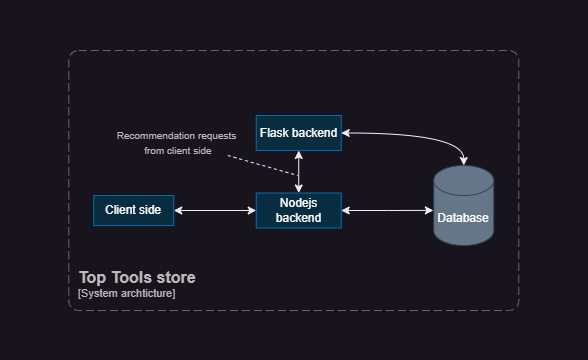

The diagram above was exported from draw.io. Its source (the exported page's mxGraphModel, read from the mxfile embedded in the PNG):
<mxGraphModel dx="1157" dy="667" grid="1" gridSize="10" guides="1" tooltips="1" connect="1" arrows="1" fold="1" page="1" pageScale="1" pageWidth="850" pageHeight="1100" math="0" shadow="0">
  <root>
    <mxCell id="0" />
    <mxCell id="1" parent="0" />
    <mxCell id="4U7PzJjPsBvmqE2i8McC-1" value="" style="rounded=0;whiteSpace=wrap;html=1;strokeColor=none;" vertex="1" parent="1">
      <mxGeometry x="322.5" y="520" width="587.5" height="360" as="geometry" />
    </mxCell>
    <mxCell id="UGpH8nRmZuC_bTfbnp2U-1" value="Database" style="shape=cylinder3;whiteSpace=wrap;html=1;boundedLbl=1;backgroundOutline=1;size=15;fillColor=#647687;strokeColor=#314354;fontColor=#ffffff;" parent="1" vertex="1">
      <mxGeometry x="756.25" y="685" width="60" height="80" as="geometry" />
    </mxCell>
    <object placeholders="1" c4Name="Top Tools store&#10;" c4Type="SystemScopeBoundary" c4Application="System archticture" label="&lt;font style=&quot;font-size: 16px&quot;&gt;&lt;b&gt;&lt;div style=&quot;text-align: left&quot;&gt;%c4Name%&lt;/div&gt;&lt;/b&gt;&lt;/font&gt;&lt;div style=&quot;text-align: left&quot;&gt;[%c4Application%]&lt;/div&gt;" id="UGpH8nRmZuC_bTfbnp2U-3">
      <mxCell style="rounded=1;fontSize=11;whiteSpace=wrap;html=1;dashed=1;arcSize=20;fillColor=none;strokeColor=#666666;fontColor=#BABABA;labelBackgroundColor=none;align=left;verticalAlign=bottom;labelBorderColor=none;spacingTop=0;spacing=10;dashPattern=8 4;metaEdit=1;rotatable=0;perimeter=rectanglePerimeter;labelPadding=0;allowArrows=0;connectable=0;expand=0;recursiveResize=0;editable=1;pointerEvents=0;absoluteArcSize=1;points=[[0.25,0,0],[0.5,0,0],[0.75,0,0],[1,0.25,0],[1,0.5,0],[1,0.75,0],[0.75,1,0],[0.5,1,0],[0.25,1,0],[0,0.75,0],[0,0.5,0],[0,0.25,0]];" parent="1" vertex="1">
        <mxGeometry x="391.25" y="570" width="450" height="260" as="geometry" />
      </mxCell>
    </object>
    <mxCell id="UGpH8nRmZuC_bTfbnp2U-15" style="edgeStyle=orthogonalEdgeStyle;rounded=0;orthogonalLoop=1;jettySize=auto;html=1;entryX=0.5;entryY=1;entryDx=0;entryDy=0;startArrow=classic;startFill=1;" parent="1" source="UGpH8nRmZuC_bTfbnp2U-4" target="UGpH8nRmZuC_bTfbnp2U-6" edge="1">
      <mxGeometry relative="1" as="geometry" />
    </mxCell>
    <mxCell id="UGpH8nRmZuC_bTfbnp2U-4" value="Nodejs backend" style="html=1;dashed=0;whiteSpace=wrap;labelBorderColor=none;fillColor=#082D40;fontColor=#ffffff;strokeColor=#006EAF;" parent="1" vertex="1">
      <mxGeometry x="578.75" y="712.5" width="85" height="35" as="geometry" />
    </mxCell>
    <mxCell id="UGpH8nRmZuC_bTfbnp2U-14" style="edgeStyle=orthogonalEdgeStyle;rounded=0;orthogonalLoop=1;jettySize=auto;html=1;entryX=0;entryY=0.5;entryDx=0;entryDy=0;endArrow=classic;endFill=1;startArrow=classic;startFill=1;" parent="1" source="UGpH8nRmZuC_bTfbnp2U-5" target="UGpH8nRmZuC_bTfbnp2U-4" edge="1">
      <mxGeometry relative="1" as="geometry" />
    </mxCell>
    <mxCell id="UGpH8nRmZuC_bTfbnp2U-5" value="Client side" style="html=1;dashed=0;whiteSpace=wrap;fillColor=#082d40;fontColor=#ffffff;strokeColor=#006EAF;" parent="1" vertex="1">
      <mxGeometry x="416.25" y="715" width="80" height="30" as="geometry" />
    </mxCell>
    <mxCell id="UGpH8nRmZuC_bTfbnp2U-6" value="Flask backend" style="html=1;dashed=0;whiteSpace=wrap;fillColor=#082d40;fontColor=#ffffff;strokeColor=#006EAF;" parent="1" vertex="1">
      <mxGeometry x="578.75" y="635" width="85" height="35" as="geometry" />
    </mxCell>
    <mxCell id="UGpH8nRmZuC_bTfbnp2U-12" style="edgeStyle=orthogonalEdgeStyle;rounded=0;orthogonalLoop=1;jettySize=auto;html=1;entryX=0.5;entryY=0;entryDx=0;entryDy=0;entryPerimeter=0;curved=1;startArrow=classic;startFill=1;" parent="1" source="UGpH8nRmZuC_bTfbnp2U-6" target="UGpH8nRmZuC_bTfbnp2U-1" edge="1">
      <mxGeometry relative="1" as="geometry" />
    </mxCell>
    <mxCell id="UGpH8nRmZuC_bTfbnp2U-13" style="edgeStyle=orthogonalEdgeStyle;rounded=0;orthogonalLoop=1;jettySize=auto;html=1;entryX=-0.006;entryY=0.561;entryDx=0;entryDy=0;entryPerimeter=0;startArrow=classic;startFill=1;" parent="1" source="UGpH8nRmZuC_bTfbnp2U-4" target="UGpH8nRmZuC_bTfbnp2U-1" edge="1">
      <mxGeometry relative="1" as="geometry" />
    </mxCell>
    <mxCell id="UGpH8nRmZuC_bTfbnp2U-19" value="" style="endArrow=none;dashed=1;html=1;rounded=0;" parent="1" edge="1">
      <mxGeometry width="50" height="50" relative="1" as="geometry">
        <mxPoint x="550.25" y="675" as="sourcePoint" />
        <mxPoint x="620.25" y="695" as="targetPoint" />
      </mxGeometry>
    </mxCell>
    <mxCell id="UGpH8nRmZuC_bTfbnp2U-20" value="&lt;font style=&quot;font-size: 10px;&quot;&gt;Recommendation requests&lt;/font&gt;&lt;div&gt;&lt;font style=&quot;font-size: 10px;&quot;&gt;&amp;nbsp;from client side&lt;/font&gt;&lt;/div&gt;" style="text;html=1;align=center;verticalAlign=middle;resizable=0;points=[];autosize=1;strokeColor=none;fillColor=none;labelBackgroundColor=none;fontColor=#BABABA;" parent="1" vertex="1">
      <mxGeometry x="429.25" y="642" width="140" height="40" as="geometry" />
    </mxCell>
  </root>
</mxGraphModel>